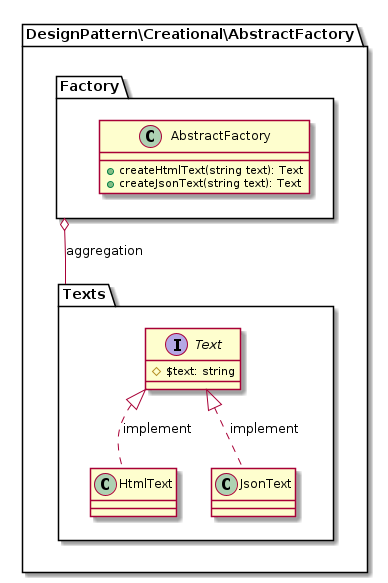

The diagram above was rendered by PlantUML. Its source (embedded in the PNG):
@startuml

namespace DesignPattern\Creational\AbstractFactory {
    package Factory {
        class AbstractFactory {
                +createHtmlText(string text): Text
                +createJsonText(string text): Text
        }
    }

    package Texts {
        interface Text {
            #$text: string
        }
        class HtmlText
        class JsonText

        HtmlText .up.|> Text : implement
        JsonText .up.|> Text : implement
    }

    Factory o-- Texts : aggregation
}

@enduml